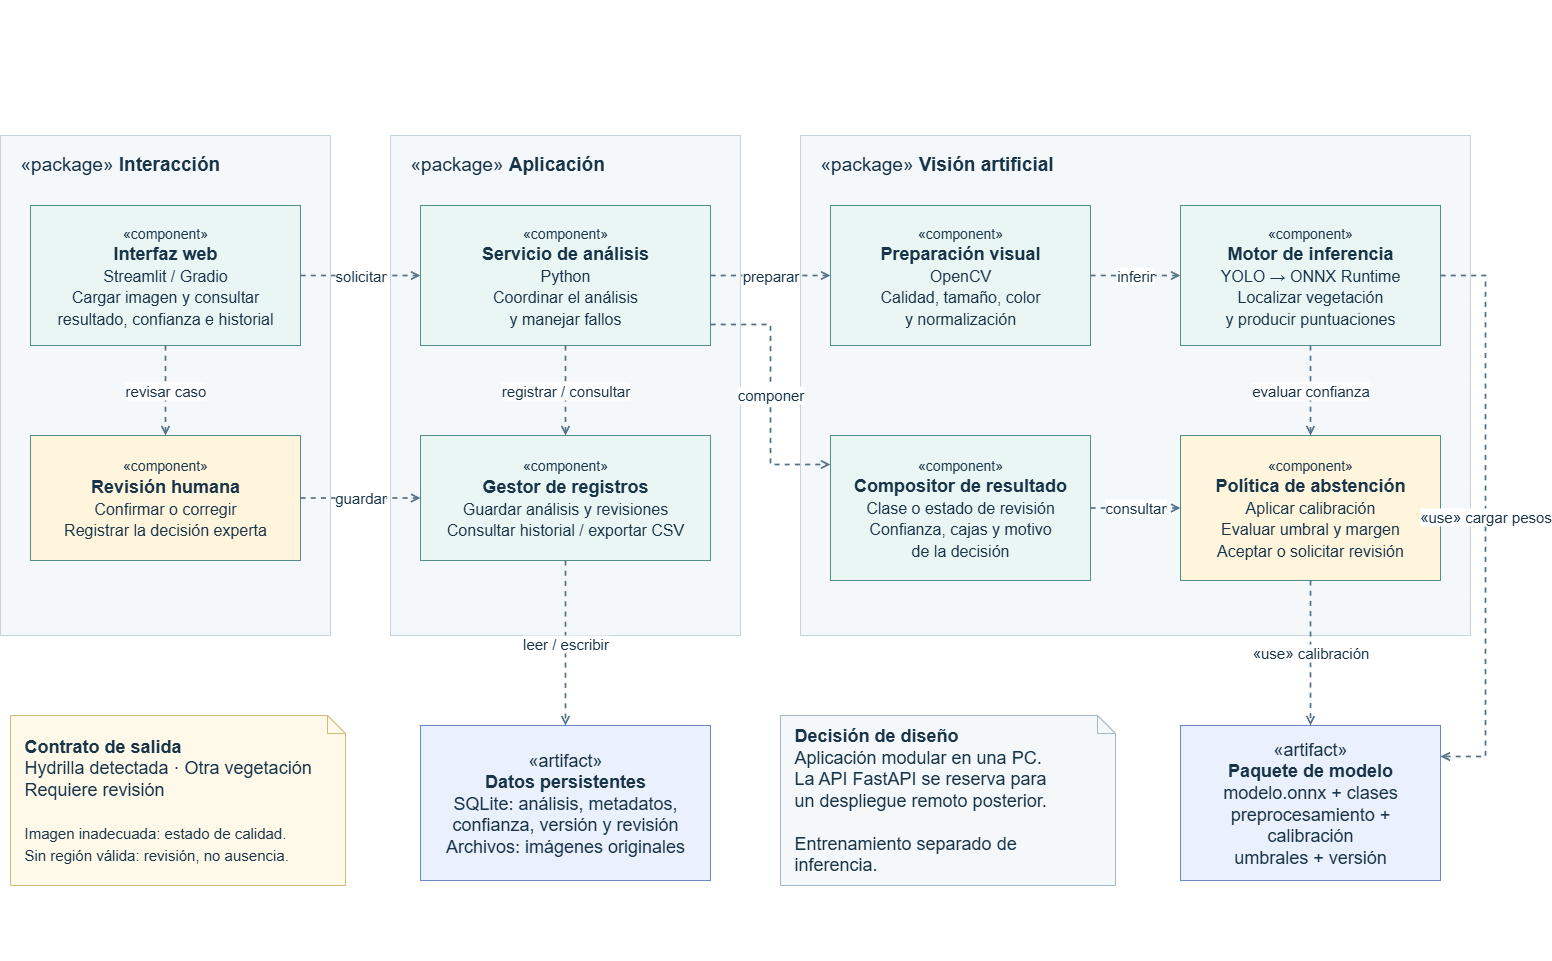

The diagram above was exported from draw.io. Its source (the exported page's mxGraphModel, read from the mxfile embedded in the PNG):
<mxGraphModel dx="585" dy="352" grid="1" gridSize="10" guides="1" tooltips="1" connect="1" arrows="1" fold="1" page="0" pageScale="1" pageWidth="1560" pageHeight="1060" background="none" math="0" shadow="0">
  <root>
    <mxCell id="0" />
    <mxCell id="1" parent="0" />
    <mxCell id="eyebrow" value="&lt;font style=&quot;color: rgb(255, 255, 255);&quot;&gt;PROPUESTA DE ARQUITECTURA SISTEMA - Jesus Garcia, Juan Prieto&lt;/font&gt;" style="whiteSpace=wrap;html=1;fontFamily=Helvetica;fontSize=18;fontColor=#183449;strokeColor=#A4B7C5;fillColor=#FFFFFF;spacing=14;text;strokeColor=none;fillColor=none;align=left;verticalAlign=middle;fontSize=16;fontColor=#0F766E;spacing=0;" parent="1" vertex="1">
      <mxGeometry x="65" y="35" width="1430" height="24" as="geometry" />
    </mxCell>
    <mxCell id="title" value="&lt;b&gt;&lt;font style=&quot;color: rgb(255, 255, 255);&quot;&gt;Componentes del sistema&lt;/font&gt;&lt;/b&gt;" style="whiteSpace=wrap;html=1;fontFamily=Helvetica;fontSize=18;fontColor=#183449;strokeColor=#A4B7C5;fillColor=#FFFFFF;spacing=14;text;strokeColor=none;fillColor=none;align=left;verticalAlign=middle;fontSize=32;fontColor=#183449;spacing=0;" parent="1" vertex="1">
      <mxGeometry x="65" y="66" width="1430" height="44" as="geometry" />
    </mxCell>
    <mxCell id="subtitle" value="&lt;font style=&quot;color: rgb(255, 255, 255);&quot;&gt;Responsabilidades y dependencias del software para identificar Hydrilla con capacidad de abstención.&lt;/font&gt;" style="whiteSpace=wrap;html=1;fontFamily=Helvetica;fontSize=18;fontColor=#183449;strokeColor=#A4B7C5;fillColor=#FFFFFF;spacing=14;text;strokeColor=none;fillColor=none;align=left;verticalAlign=middle;fontSize=18;fontColor=#536C7B;spacing=0;" parent="1" vertex="1">
      <mxGeometry x="65" y="114" width="1430" height="30" as="geometry" />
    </mxCell>
    <mxCell id="presentation" value="" style="whiteSpace=wrap;html=1;fontFamily=Helvetica;fontSize=18;fontColor=#ffffff;strokeColor=#314354;fillColor=#647687;spacing=14;fillColor=#F4F8FA;strokeColor=#C6D4DD;" parent="1" vertex="1">
      <mxGeometry x="40" y="170" width="330" height="500" as="geometry" />
    </mxCell>
    <mxCell id="presentationlabel" value="«package» &lt;b&gt;Interacción&lt;/b&gt;" style="whiteSpace=wrap;html=1;fontFamily=Helvetica;fontSize=18;fontColor=#183449;strokeColor=#A4B7C5;fillColor=#FFFFFF;spacing=14;text;strokeColor=none;fillColor=none;align=left;verticalAlign=middle;fontSize=19;fontColor=#183449;spacing=0;" parent="1" vertex="1">
      <mxGeometry x="60" y="184" width="290" height="30" as="geometry" />
    </mxCell>
    <mxCell id="application" value="" style="whiteSpace=wrap;html=1;fontFamily=Helvetica;fontSize=18;fontColor=#183449;strokeColor=#A4B7C5;fillColor=#FFFFFF;spacing=14;fillColor=#F4F8FA;strokeColor=#C6D4DD;" parent="1" vertex="1">
      <mxGeometry x="430" y="170" width="350" height="500" as="geometry" />
    </mxCell>
    <mxCell id="applicationlabel" value="«package» &lt;b&gt;Aplicación&lt;/b&gt;" style="whiteSpace=wrap;html=1;fontFamily=Helvetica;fontSize=18;fontColor=#183449;strokeColor=#A4B7C5;fillColor=#FFFFFF;spacing=14;text;strokeColor=none;fillColor=none;align=left;verticalAlign=middle;fontSize=19;fontColor=#183449;spacing=0;" parent="1" vertex="1">
      <mxGeometry x="450" y="184" width="310" height="30" as="geometry" />
    </mxCell>
    <mxCell id="vision" value="" style="whiteSpace=wrap;html=1;fontFamily=Helvetica;fontSize=18;fontColor=#183449;strokeColor=#A4B7C5;fillColor=#FFFFFF;spacing=14;fillColor=#F4F8FA;strokeColor=#C6D4DD;" parent="1" vertex="1">
      <mxGeometry x="840" y="170" width="670" height="500" as="geometry" />
    </mxCell>
    <mxCell id="visionlabel" value="«package» &lt;b&gt;Visión artificial&lt;/b&gt;" style="whiteSpace=wrap;html=1;fontFamily=Helvetica;fontSize=18;fontColor=#183449;strokeColor=#A4B7C5;fillColor=#FFFFFF;spacing=14;text;strokeColor=none;fillColor=none;align=left;verticalAlign=middle;fontSize=19;fontColor=#183449;spacing=0;" parent="1" vertex="1">
      <mxGeometry x="860" y="184" width="630" height="30" as="geometry" />
    </mxCell>
    <mxCell id="ui" value="&lt;span style=&quot;font-size:14px&quot;&gt;«component»&lt;/span&gt;&lt;br&gt;&lt;b&gt;Interfaz web&lt;/b&gt;&lt;br&gt;&lt;span style=&quot;font-size:16px&quot;&gt;Streamlit / Gradio&lt;br&gt;Cargar imagen y consultar&lt;br&gt;resultado, confianza e historial&lt;/span&gt;" style="whiteSpace=wrap;html=1;fontFamily=Helvetica;fontSize=18;fontColor=#183449;strokeColor=#A4B7C5;fillColor=#FFFFFF;spacing=14;fillColor=#EAF6F3;strokeColor=#548E8A;" parent="1" vertex="1">
      <mxGeometry x="70" y="240" width="270" height="140" as="geometry" />
    </mxCell>
    <mxCell id="review" value="&lt;span style=&quot;font-size:14px&quot;&gt;«component»&lt;/span&gt;&lt;br&gt;&lt;b&gt;Revisión humana&lt;/b&gt;&lt;br&gt;&lt;span style=&quot;font-size:16px&quot;&gt;Confirmar o corregir&lt;br&gt;Registrar la decisión experta&lt;/span&gt;" style="whiteSpace=wrap;html=1;fontFamily=Helvetica;fontSize=18;fontColor=#183449;strokeColor=#A4B7C5;fillColor=#FFFFFF;spacing=14;fillColor=#FFF5DD;strokeColor=#548E8A;" parent="1" vertex="1">
      <mxGeometry x="70" y="470" width="270" height="125" as="geometry" />
    </mxCell>
    <mxCell id="coord" value="&lt;span style=&quot;font-size:14px&quot;&gt;«component»&lt;/span&gt;&lt;br&gt;&lt;b&gt;Servicio de análisis&lt;/b&gt;&lt;br&gt;&lt;span style=&quot;font-size:16px&quot;&gt;Python&lt;br&gt;Coordinar el análisis&lt;br&gt;y manejar fallos&lt;/span&gt;" style="whiteSpace=wrap;html=1;fontFamily=Helvetica;fontSize=18;fontColor=#183449;strokeColor=#A4B7C5;fillColor=#FFFFFF;spacing=14;fillColor=#EAF6F3;strokeColor=#548E8A;" parent="1" vertex="1">
      <mxGeometry x="460" y="240" width="290" height="140" as="geometry" />
    </mxCell>
    <mxCell id="repo" value="&lt;span style=&quot;font-size:14px&quot;&gt;«component»&lt;/span&gt;&lt;br&gt;&lt;b&gt;Gestor de registros&lt;/b&gt;&lt;br&gt;&lt;span style=&quot;font-size:16px&quot;&gt;Guardar análisis y revisiones&lt;br&gt;Consultar historial / exportar CSV&lt;/span&gt;" style="whiteSpace=wrap;html=1;fontFamily=Helvetica;fontSize=18;fontColor=#183449;strokeColor=#A4B7C5;fillColor=#FFFFFF;spacing=14;fillColor=#EAF6F3;strokeColor=#548E8A;" parent="1" vertex="1">
      <mxGeometry x="460" y="470" width="290" height="125" as="geometry" />
    </mxCell>
    <mxCell id="quality" value="&lt;span style=&quot;font-size:14px&quot;&gt;«component»&lt;/span&gt;&lt;br&gt;&lt;b&gt;Preparación visual&lt;/b&gt;&lt;br&gt;&lt;span style=&quot;font-size:16px&quot;&gt;OpenCV&lt;br&gt;Calidad, tamaño, color&lt;br&gt;y normalización&lt;/span&gt;" style="whiteSpace=wrap;html=1;fontFamily=Helvetica;fontSize=18;fontColor=#183449;strokeColor=#A4B7C5;fillColor=#FFFFFF;spacing=14;fillColor=#EAF6F3;strokeColor=#548E8A;" parent="1" vertex="1">
      <mxGeometry x="870" y="240" width="260" height="140" as="geometry" />
    </mxCell>
    <mxCell id="infer" value="&lt;span style=&quot;font-size:14px&quot;&gt;«component»&lt;/span&gt;&lt;br&gt;&lt;b&gt;Motor de inferencia&lt;/b&gt;&lt;br&gt;&lt;span style=&quot;font-size:16px&quot;&gt;YOLO → ONNX Runtime&lt;br&gt;Localizar vegetación&lt;br&gt;y producir puntuaciones&lt;/span&gt;" style="whiteSpace=wrap;html=1;fontFamily=Helvetica;fontSize=18;fontColor=#183449;strokeColor=#A4B7C5;fillColor=#FFFFFF;spacing=14;fillColor=#EAF6F3;strokeColor=#548E8A;" parent="1" vertex="1">
      <mxGeometry x="1220" y="240" width="260" height="140" as="geometry" />
    </mxCell>
    <mxCell id="decision" value="&lt;span style=&quot;font-size:14px&quot;&gt;«component»&lt;/span&gt;&lt;br&gt;&lt;b&gt;Política de abstención&lt;/b&gt;&lt;br&gt;&lt;span style=&quot;font-size:16px&quot;&gt;Aplicar calibración&lt;br&gt;Evaluar umbral y margen&lt;br&gt;Aceptar o solicitar revisión&lt;/span&gt;" style="whiteSpace=wrap;html=1;fontFamily=Helvetica;fontSize=18;fontColor=#183449;strokeColor=#A4B7C5;fillColor=#FFFFFF;spacing=14;fillColor=#FFF5DD;strokeColor=#548E8A;" parent="1" vertex="1">
      <mxGeometry x="1220" y="470" width="260" height="145" as="geometry" />
    </mxCell>
    <mxCell id="visual" value="&lt;span style=&quot;font-size:14px&quot;&gt;«component»&lt;/span&gt;&lt;br&gt;&lt;b&gt;Compositor de resultado&lt;/b&gt;&lt;br&gt;&lt;span style=&quot;font-size:16px&quot;&gt;Clase o estado de revisión&lt;br&gt;Confianza, cajas y motivo&lt;br&gt;de la decisión&lt;/span&gt;" style="whiteSpace=wrap;html=1;fontFamily=Helvetica;fontSize=18;fontColor=#183449;strokeColor=#A4B7C5;fillColor=#FFFFFF;spacing=14;fillColor=#EAF6F3;strokeColor=#548E8A;" parent="1" vertex="1">
      <mxGeometry x="870" y="470" width="260" height="145" as="geometry" />
    </mxCell>
    <mxCell id="database" value="«artifact»&lt;br&gt;&lt;b&gt;Datos persistentes&lt;/b&gt;&lt;br&gt;SQLite: análisis, metadatos,&lt;br&gt;confianza, versión y revisión&lt;br&gt;Archivos: imágenes originales" style="whiteSpace=wrap;html=1;fontFamily=Helvetica;fontSize=18;fontColor=#183449;strokeColor=#A4B7C5;fillColor=#FFFFFF;spacing=14;fillColor=#EAF0FC;strokeColor=#6B8AC4;" parent="1" vertex="1">
      <mxGeometry x="460" y="760" width="290" height="155" as="geometry" />
    </mxCell>
    <mxCell id="model" value="«artifact»&lt;br&gt;&lt;b&gt;Paquete de modelo&lt;/b&gt;&lt;br&gt;modelo.onnx + clases&lt;br&gt;preprocesamiento + calibración&lt;br&gt;umbrales + versión" style="whiteSpace=wrap;html=1;fontFamily=Helvetica;fontSize=18;fontColor=#183449;strokeColor=#A4B7C5;fillColor=#FFFFFF;spacing=14;fillColor=#EAF0FC;strokeColor=#6B8AC4;" parent="1" vertex="1">
      <mxGeometry x="1220" y="760" width="260" height="155" as="geometry" />
    </mxCell>
    <mxCell id="results" value="&lt;b&gt;Contrato de salida&lt;/b&gt;&lt;br&gt;Hydrilla detectada · Otra vegetación&lt;br&gt;Requiere revisión&lt;br&gt;&lt;br&gt;&lt;span style=&quot;font-size:15px&quot;&gt;Imagen inadecuada: estado de calidad.&lt;br&gt;Sin región válida: revisión, no ausencia.&lt;/span&gt;" style="whiteSpace=wrap;html=1;fontFamily=Helvetica;fontSize=18;fontColor=#183449;strokeColor=#A4B7C5;fillColor=#FFFFFF;spacing=14;shape=note;size=18;fillColor=#FFF9E9;strokeColor=#D3B978;align=left;" parent="1" vertex="1">
      <mxGeometry x="50" y="750" width="335" height="170" as="geometry" />
    </mxCell>
    <mxCell id="scope" value="&lt;b&gt;Decisión de diseño&lt;/b&gt;&lt;br&gt;Aplicación modular en una PC.&lt;br&gt;La API FastAPI se reserva para&lt;br&gt;un despliegue remoto posterior.&lt;br&gt;&lt;br&gt;Entrenamiento separado de inferencia." style="whiteSpace=wrap;html=1;fontFamily=Helvetica;fontSize=18;fontColor=#183449;strokeColor=#A4B7C5;fillColor=#FFFFFF;spacing=14;shape=note;size=18;fillColor=#F4F8FA;align=left;" parent="1" vertex="1">
      <mxGeometry x="820" y="750" width="335" height="170" as="geometry" />
    </mxCell>
    <mxCell id="e1" value="solicitar" style="edgeStyle=orthogonalEdgeStyle;rounded=0;html=1;endArrow=open;endFill=0;strokeWidth=1.7;strokeColor=#557185;fontFamily=Helvetica;fontSize=15;fontColor=#183449;labelBackgroundColor=#FFFFFF;dashed=1;exitX=1;exitY=0.5;entryX=0;entryY=0.5;" parent="1" source="ui" target="coord" edge="1">
      <mxGeometry relative="1" as="geometry" />
    </mxCell>
    <mxCell id="e2" value="preparar" style="edgeStyle=orthogonalEdgeStyle;rounded=0;html=1;endArrow=open;endFill=0;strokeWidth=1.7;strokeColor=#557185;fontFamily=Helvetica;fontSize=15;fontColor=#183449;labelBackgroundColor=#FFFFFF;dashed=1;exitX=1;exitY=0.5;entryX=0;entryY=0.5;" parent="1" source="coord" target="quality" edge="1">
      <mxGeometry relative="1" as="geometry" />
    </mxCell>
    <mxCell id="e3" value="inferir" style="edgeStyle=orthogonalEdgeStyle;rounded=0;html=1;endArrow=open;endFill=0;strokeWidth=1.7;strokeColor=#557185;fontFamily=Helvetica;fontSize=15;fontColor=#183449;labelBackgroundColor=#FFFFFF;dashed=1;exitX=1;exitY=0.5;entryX=0;entryY=0.5;" parent="1" source="quality" target="infer" edge="1">
      <mxGeometry relative="1" as="geometry" />
    </mxCell>
    <mxCell id="e4" value="evaluar confianza" style="edgeStyle=orthogonalEdgeStyle;rounded=0;html=1;endArrow=open;endFill=0;strokeWidth=1.7;strokeColor=#557185;fontFamily=Helvetica;fontSize=15;fontColor=#183449;labelBackgroundColor=#FFFFFF;dashed=1;exitX=0.5;exitY=1;entryX=0.5;entryY=0;" parent="1" source="infer" target="decision" edge="1">
      <mxGeometry relative="1" as="geometry" />
    </mxCell>
    <mxCell id="e5" value="consultar" style="edgeStyle=orthogonalEdgeStyle;rounded=0;html=1;endArrow=open;endFill=0;strokeWidth=1.7;strokeColor=#557185;fontFamily=Helvetica;fontSize=15;fontColor=#183449;labelBackgroundColor=#FFFFFF;dashed=1;exitX=1;exitY=0.5;entryX=0;entryY=0.5;" parent="1" source="visual" target="decision" edge="1">
      <mxGeometry relative="1" as="geometry" />
    </mxCell>
    <mxCell id="e6" value="componer" style="edgeStyle=orthogonalEdgeStyle;rounded=0;html=1;endArrow=open;endFill=0;strokeWidth=1.7;strokeColor=#557185;fontFamily=Helvetica;fontSize=15;fontColor=#183449;labelBackgroundColor=#FFFFFF;dashed=1;exitX=1;exitY=0.85;entryX=0;entryY=0.2;" parent="1" source="coord" target="visual" edge="1">
      <mxGeometry relative="1" as="geometry">
        <Array as="points">
          <mxPoint x="810" y="359" />
          <mxPoint x="810" y="499" />
        </Array>
      </mxGeometry>
    </mxCell>
    <mxCell id="e7" value="registrar / consultar" style="edgeStyle=orthogonalEdgeStyle;rounded=0;html=1;endArrow=open;endFill=0;strokeWidth=1.7;strokeColor=#557185;fontFamily=Helvetica;fontSize=15;fontColor=#183449;labelBackgroundColor=#FFFFFF;dashed=1;exitX=0.5;exitY=1;entryX=0.5;entryY=0;" parent="1" source="coord" target="repo" edge="1">
      <mxGeometry relative="1" as="geometry" />
    </mxCell>
    <mxCell id="e8" value="revisar caso" style="edgeStyle=orthogonalEdgeStyle;rounded=0;html=1;endArrow=open;endFill=0;strokeWidth=1.7;strokeColor=#557185;fontFamily=Helvetica;fontSize=15;fontColor=#183449;labelBackgroundColor=#FFFFFF;dashed=1;exitX=0.5;exitY=1;entryX=0.5;entryY=0;" parent="1" source="ui" target="review" edge="1">
      <mxGeometry relative="1" as="geometry" />
    </mxCell>
    <mxCell id="e9" value="guardar" style="edgeStyle=orthogonalEdgeStyle;rounded=0;html=1;endArrow=open;endFill=0;strokeWidth=1.7;strokeColor=#557185;fontFamily=Helvetica;fontSize=15;fontColor=#183449;labelBackgroundColor=#FFFFFF;dashed=1;exitX=1;exitY=0.5;entryX=0;entryY=0.5;" parent="1" source="review" target="repo" edge="1">
      <mxGeometry relative="1" as="geometry" />
    </mxCell>
    <mxCell id="e10" value="leer / escribir" style="edgeStyle=orthogonalEdgeStyle;rounded=0;html=1;endArrow=open;endFill=0;strokeWidth=1.7;strokeColor=#557185;fontFamily=Helvetica;fontSize=15;fontColor=#183449;labelBackgroundColor=#FFFFFF;dashed=1;exitX=0.5;exitY=1;entryX=0.5;entryY=0;" parent="1" source="repo" target="database" edge="1">
      <mxGeometry relative="1" as="geometry" />
    </mxCell>
    <mxCell id="e11" value="«use» cargar pesos" style="edgeStyle=orthogonalEdgeStyle;rounded=0;html=1;endArrow=open;endFill=0;strokeWidth=1.7;strokeColor=#557185;fontFamily=Helvetica;fontSize=15;fontColor=#183449;labelBackgroundColor=#FFFFFF;dashed=1;exitX=1;exitY=0.5;entryX=1;entryY=0.2;" parent="1" source="infer" target="model" edge="1">
      <mxGeometry relative="1" as="geometry">
        <Array as="points">
          <mxPoint x="1525" y="310" />
          <mxPoint x="1525" y="791" />
        </Array>
      </mxGeometry>
    </mxCell>
    <mxCell id="e12" value="«use» calibración" style="edgeStyle=orthogonalEdgeStyle;rounded=0;html=1;endArrow=open;endFill=0;strokeWidth=1.7;strokeColor=#557185;fontFamily=Helvetica;fontSize=15;fontColor=#183449;labelBackgroundColor=#FFFFFF;dashed=1;exitX=0.5;exitY=1;entryX=0.5;entryY=0;" parent="1" source="decision" target="model" edge="1">
      <mxGeometry relative="1" as="geometry" />
    </mxCell>
    <mxCell id="legend" value="&lt;font style=&quot;color: rgb(255, 255, 255);&quot;&gt;&lt;b&gt;UML:&lt;/b&gt; «component» = módulo · flecha discontinua = dependencia (usuario → proveedor) · «artifact» = archivo o datos.&lt;/font&gt;" style="whiteSpace=wrap;html=1;fontFamily=Helvetica;fontSize=18;fontColor=#183449;strokeColor=#A4B7C5;fillColor=#FFFFFF;spacing=14;text;strokeColor=none;fillColor=none;align=left;verticalAlign=middle;fontSize=16;fontColor=#183449;spacing=0;" parent="1" vertex="1">
      <mxGeometry x="50" y="965" width="1460" height="30" as="geometry" />
    </mxCell>
  </root>
</mxGraphModel>